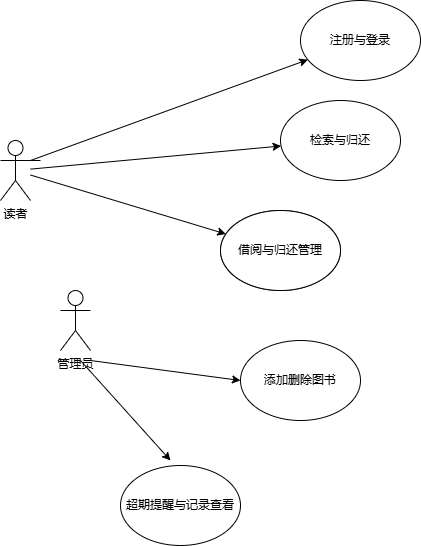

The diagram above was exported from draw.io. Its source (the exported page's mxGraphModel, read from the mxfile embedded in the PNG):
<mxGraphModel dx="706" dy="644" grid="1" gridSize="10" guides="1" tooltips="1" connect="1" arrows="1" fold="1" page="1" pageScale="1" pageWidth="827" pageHeight="1169" math="0" shadow="0">
  <root>
    <mxCell id="0" />
    <mxCell id="1" parent="0" />
    <mxCell id="8EVymsdsZ2oY1VwvI7zG-1" value="读者" style="shape=umlActor;verticalLabelPosition=bottom;verticalAlign=top;html=1;outlineConnect=0;" parent="1" vertex="1">
      <mxGeometry x="90" y="220" width="30" height="60" as="geometry" />
    </mxCell>
    <mxCell id="8EVymsdsZ2oY1VwvI7zG-2" value="注册与登录" style="ellipse;whiteSpace=wrap;html=1;" parent="1" vertex="1">
      <mxGeometry x="390" y="80" width="120" height="80" as="geometry" />
    </mxCell>
    <mxCell id="8EVymsdsZ2oY1VwvI7zG-3" value="检索与归还" style="ellipse;whiteSpace=wrap;html=1;" parent="1" vertex="1">
      <mxGeometry x="370" y="180" width="120" height="80" as="geometry" />
    </mxCell>
    <mxCell id="8EVymsdsZ2oY1VwvI7zG-4" value="添加删除图书" style="ellipse;whiteSpace=wrap;html=1;" parent="1" vertex="1">
      <mxGeometry x="330" y="420" width="120" height="80" as="geometry" />
    </mxCell>
    <mxCell id="8EVymsdsZ2oY1VwvI7zG-9" value="" style="endArrow=classic;html=1;rounded=0;" parent="1" target="8EVymsdsZ2oY1VwvI7zG-2" edge="1">
      <mxGeometry width="50" height="50" relative="1" as="geometry">
        <mxPoint x="130" y="240" as="sourcePoint" />
        <mxPoint x="180" y="190" as="targetPoint" />
        <Array as="points">
          <mxPoint x="120" y="240" />
        </Array>
      </mxGeometry>
    </mxCell>
    <mxCell id="pWXHGbNc0Aw4hhGGC-3J-1" value="管理员" style="shape=umlActor;verticalLabelPosition=bottom;verticalAlign=top;html=1;outlineConnect=0;" vertex="1" parent="1">
      <mxGeometry x="150" y="370" width="30" height="60" as="geometry" />
    </mxCell>
    <mxCell id="pWXHGbNc0Aw4hhGGC-3J-3" value="超期提醒与记录查看" style="ellipse;whiteSpace=wrap;html=1;" vertex="1" parent="1">
      <mxGeometry x="210" y="545" width="120" height="80" as="geometry" />
    </mxCell>
    <mxCell id="pWXHGbNc0Aw4hhGGC-3J-4" value="" style="ellipse;whiteSpace=wrap;html=1;" vertex="1" parent="1">
      <mxGeometry x="310" y="290" width="120" height="80" as="geometry" />
    </mxCell>
    <mxCell id="pWXHGbNc0Aw4hhGGC-3J-5" value="借阅与归还管理" style="ellipse;whiteSpace=wrap;html=1;" vertex="1" parent="1">
      <mxGeometry x="310" y="290" width="120" height="80" as="geometry" />
    </mxCell>
    <mxCell id="pWXHGbNc0Aw4hhGGC-3J-6" value="" style="endArrow=classic;html=1;rounded=0;" edge="1" parent="1" source="8EVymsdsZ2oY1VwvI7zG-1" target="8EVymsdsZ2oY1VwvI7zG-3">
      <mxGeometry width="50" height="50" relative="1" as="geometry">
        <mxPoint x="120" y="320" as="sourcePoint" />
        <mxPoint x="170" y="270" as="targetPoint" />
      </mxGeometry>
    </mxCell>
    <mxCell id="pWXHGbNc0Aw4hhGGC-3J-7" value="" style="endArrow=classic;html=1;rounded=0;" edge="1" parent="1" source="8EVymsdsZ2oY1VwvI7zG-1" target="pWXHGbNc0Aw4hhGGC-3J-5">
      <mxGeometry width="50" height="50" relative="1" as="geometry">
        <mxPoint x="150" y="310" as="sourcePoint" />
        <mxPoint x="200" y="260" as="targetPoint" />
      </mxGeometry>
    </mxCell>
    <mxCell id="pWXHGbNc0Aw4hhGGC-3J-8" value="" style="endArrow=classic;html=1;rounded=0;entryX=0;entryY=0.5;entryDx=0;entryDy=0;" edge="1" parent="1" target="8EVymsdsZ2oY1VwvI7zG-4">
      <mxGeometry width="50" height="50" relative="1" as="geometry">
        <mxPoint x="180" y="440" as="sourcePoint" />
        <mxPoint x="230" y="390" as="targetPoint" />
      </mxGeometry>
    </mxCell>
    <mxCell id="pWXHGbNc0Aw4hhGGC-3J-11" value="" style="endArrow=classic;html=1;rounded=0;" edge="1" parent="1">
      <mxGeometry width="50" height="50" relative="1" as="geometry">
        <mxPoint x="170" y="440" as="sourcePoint" />
        <mxPoint x="260" y="540" as="targetPoint" />
      </mxGeometry>
    </mxCell>
  </root>
</mxGraphModel>